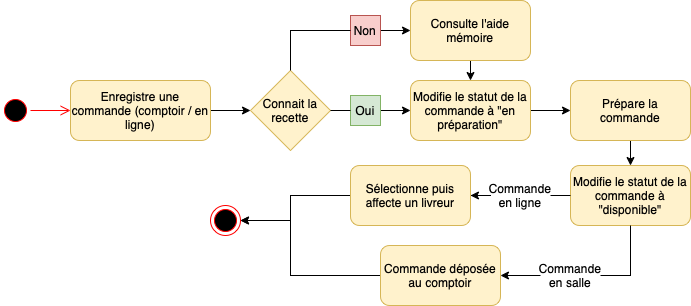

The diagram above was exported from draw.io. Its source (the exported page's mxGraphModel, read from the mxfile embedded in the PNG):
<mxGraphModel dx="946" dy="575" grid="1" gridSize="10" guides="1" tooltips="1" connect="1" arrows="1" fold="1" page="1" pageScale="1" pageWidth="1169" pageHeight="827" math="0" shadow="0">
  <root>
    <mxCell id="0" />
    <mxCell id="1" parent="0" />
    <mxCell id="1ZSeiq-UBw7kwvWrbGbz-1" value="" style="ellipse;html=1;shape=startState;fillColor=#000000;strokeColor=#ff0000;" vertex="1" parent="1">
      <mxGeometry x="70" y="260" width="30" height="30" as="geometry" />
    </mxCell>
    <mxCell id="1ZSeiq-UBw7kwvWrbGbz-2" value="" style="edgeStyle=orthogonalEdgeStyle;html=1;verticalAlign=bottom;endArrow=open;endSize=8;strokeColor=#ff0000;rounded=0;entryX=0;entryY=0.5;entryDx=0;entryDy=0;" edge="1" source="1ZSeiq-UBw7kwvWrbGbz-1" parent="1" target="1ZSeiq-UBw7kwvWrbGbz-3">
      <mxGeometry relative="1" as="geometry">
        <mxPoint x="190" y="275" as="targetPoint" />
      </mxGeometry>
    </mxCell>
    <mxCell id="1ZSeiq-UBw7kwvWrbGbz-18" style="edgeStyle=orthogonalEdgeStyle;rounded=0;orthogonalLoop=1;jettySize=auto;html=1;exitX=1;exitY=0.5;exitDx=0;exitDy=0;entryX=0;entryY=0.5;entryDx=0;entryDy=0;endArrow=classic;endFill=1;" edge="1" parent="1" source="1ZSeiq-UBw7kwvWrbGbz-3" target="1ZSeiq-UBw7kwvWrbGbz-17">
      <mxGeometry relative="1" as="geometry" />
    </mxCell>
    <mxCell id="1ZSeiq-UBw7kwvWrbGbz-3" value="Enregistre une commande (comptoir / en ligne)" style="rounded=1;whiteSpace=wrap;html=1;fillColor=#fff2cc;strokeColor=#d6b656;" vertex="1" parent="1">
      <mxGeometry x="140" y="245" width="140" height="60" as="geometry" />
    </mxCell>
    <mxCell id="1ZSeiq-UBw7kwvWrbGbz-21" style="edgeStyle=orthogonalEdgeStyle;rounded=0;orthogonalLoop=1;jettySize=auto;html=1;exitX=1;exitY=0.5;exitDx=0;exitDy=0;entryX=0;entryY=0.5;entryDx=0;entryDy=0;endArrow=classic;endFill=1;startArrow=none;" edge="1" parent="1" source="1ZSeiq-UBw7kwvWrbGbz-26" target="1ZSeiq-UBw7kwvWrbGbz-19">
      <mxGeometry relative="1" as="geometry" />
    </mxCell>
    <mxCell id="1ZSeiq-UBw7kwvWrbGbz-23" style="edgeStyle=orthogonalEdgeStyle;rounded=0;orthogonalLoop=1;jettySize=auto;html=1;exitX=1;exitY=0.5;exitDx=0;exitDy=0;entryX=0;entryY=0.5;entryDx=0;entryDy=0;endArrow=classic;endFill=1;startArrow=none;" edge="1" parent="1" source="1ZSeiq-UBw7kwvWrbGbz-24" target="1ZSeiq-UBw7kwvWrbGbz-20">
      <mxGeometry relative="1" as="geometry" />
    </mxCell>
    <mxCell id="1ZSeiq-UBw7kwvWrbGbz-17" value="Connait la recette" style="rhombus;whiteSpace=wrap;html=1;fillColor=#fff2cc;strokeColor=#d6b656;" vertex="1" parent="1">
      <mxGeometry x="320" y="235" width="80" height="80" as="geometry" />
    </mxCell>
    <mxCell id="1ZSeiq-UBw7kwvWrbGbz-22" style="edgeStyle=orthogonalEdgeStyle;rounded=0;orthogonalLoop=1;jettySize=auto;html=1;exitX=0.5;exitY=1;exitDx=0;exitDy=0;entryX=0.5;entryY=0;entryDx=0;entryDy=0;endArrow=classic;endFill=1;" edge="1" parent="1" source="1ZSeiq-UBw7kwvWrbGbz-19" target="1ZSeiq-UBw7kwvWrbGbz-20">
      <mxGeometry relative="1" as="geometry" />
    </mxCell>
    <mxCell id="1ZSeiq-UBw7kwvWrbGbz-19" value="Consulte l'aide mémoire" style="rounded=1;whiteSpace=wrap;html=1;fillColor=#fff2cc;strokeColor=#d6b656;" vertex="1" parent="1">
      <mxGeometry x="480" y="165" width="120" height="60" as="geometry" />
    </mxCell>
    <mxCell id="1ZSeiq-UBw7kwvWrbGbz-33" style="edgeStyle=orthogonalEdgeStyle;rounded=0;orthogonalLoop=1;jettySize=auto;html=1;exitX=1;exitY=0.5;exitDx=0;exitDy=0;entryX=0;entryY=0.5;entryDx=0;entryDy=0;endArrow=classic;endFill=1;" edge="1" parent="1" source="1ZSeiq-UBw7kwvWrbGbz-20" target="1ZSeiq-UBw7kwvWrbGbz-32">
      <mxGeometry relative="1" as="geometry" />
    </mxCell>
    <mxCell id="1ZSeiq-UBw7kwvWrbGbz-20" value="Modifie le statut de la commande à &quot;en préparation&quot;" style="rounded=1;whiteSpace=wrap;html=1;fillColor=#fff2cc;strokeColor=#d6b656;" vertex="1" parent="1">
      <mxGeometry x="480" y="245" width="120" height="60" as="geometry" />
    </mxCell>
    <mxCell id="1ZSeiq-UBw7kwvWrbGbz-24" value="Oui" style="text;html=1;strokeColor=#82b366;fillColor=#d5e8d4;align=center;verticalAlign=middle;whiteSpace=wrap;rounded=0;" vertex="1" parent="1">
      <mxGeometry x="420" y="260" width="30" height="30" as="geometry" />
    </mxCell>
    <mxCell id="1ZSeiq-UBw7kwvWrbGbz-25" value="" style="edgeStyle=orthogonalEdgeStyle;rounded=0;orthogonalLoop=1;jettySize=auto;html=1;exitX=1;exitY=0.5;exitDx=0;exitDy=0;entryX=0;entryY=0.5;entryDx=0;entryDy=0;endArrow=none;endFill=1;" edge="1" parent="1" source="1ZSeiq-UBw7kwvWrbGbz-17" target="1ZSeiq-UBw7kwvWrbGbz-24">
      <mxGeometry relative="1" as="geometry">
        <mxPoint x="400" y="275" as="sourcePoint" />
        <mxPoint x="480" y="275" as="targetPoint" />
      </mxGeometry>
    </mxCell>
    <mxCell id="1ZSeiq-UBw7kwvWrbGbz-26" value="Non" style="text;html=1;strokeColor=#b85450;fillColor=#f8cecc;align=center;verticalAlign=middle;whiteSpace=wrap;rounded=0;" vertex="1" parent="1">
      <mxGeometry x="420" y="180" width="30" height="30" as="geometry" />
    </mxCell>
    <mxCell id="1ZSeiq-UBw7kwvWrbGbz-27" value="" style="edgeStyle=orthogonalEdgeStyle;rounded=0;orthogonalLoop=1;jettySize=auto;html=1;exitX=0.5;exitY=0;exitDx=0;exitDy=0;entryX=0;entryY=0.5;entryDx=0;entryDy=0;endArrow=none;endFill=1;" edge="1" parent="1" source="1ZSeiq-UBw7kwvWrbGbz-17" target="1ZSeiq-UBw7kwvWrbGbz-26">
      <mxGeometry relative="1" as="geometry">
        <mxPoint x="360" y="235" as="sourcePoint" />
        <mxPoint x="480" y="170" as="targetPoint" />
      </mxGeometry>
    </mxCell>
    <mxCell id="1ZSeiq-UBw7kwvWrbGbz-36" value="" style="edgeStyle=orthogonalEdgeStyle;rounded=0;orthogonalLoop=1;jettySize=auto;html=1;endArrow=classic;endFill=1;entryX=1;entryY=0.5;entryDx=0;entryDy=0;startArrow=none;" edge="1" parent="1" source="1ZSeiq-UBw7kwvWrbGbz-39" target="1ZSeiq-UBw7kwvWrbGbz-30">
      <mxGeometry relative="1" as="geometry">
        <mxPoint x="560" y="360" as="targetPoint" />
      </mxGeometry>
    </mxCell>
    <mxCell id="1ZSeiq-UBw7kwvWrbGbz-38" value="" style="edgeStyle=orthogonalEdgeStyle;rounded=0;orthogonalLoop=1;jettySize=auto;html=1;endArrow=classic;endFill=1;entryX=1;entryY=0.5;entryDx=0;entryDy=0;exitX=0;exitY=0.5;exitDx=0;exitDy=0;startArrow=none;" edge="1" parent="1" source="1ZSeiq-UBw7kwvWrbGbz-41" target="1ZSeiq-UBw7kwvWrbGbz-37">
      <mxGeometry relative="1" as="geometry" />
    </mxCell>
    <mxCell id="1ZSeiq-UBw7kwvWrbGbz-28" value="Modifie le statut de la commande à &quot;disponible&quot;" style="rounded=1;whiteSpace=wrap;html=1;fillColor=#fff2cc;strokeColor=#d6b656;" vertex="1" parent="1">
      <mxGeometry x="640" y="330" width="120" height="60" as="geometry" />
    </mxCell>
    <mxCell id="1ZSeiq-UBw7kwvWrbGbz-45" style="edgeStyle=orthogonalEdgeStyle;rounded=0;orthogonalLoop=1;jettySize=auto;html=1;exitX=0;exitY=0.5;exitDx=0;exitDy=0;endArrow=classic;endFill=1;entryX=1;entryY=0.5;entryDx=0;entryDy=0;" edge="1" parent="1" source="1ZSeiq-UBw7kwvWrbGbz-30" target="1ZSeiq-UBw7kwvWrbGbz-43">
      <mxGeometry relative="1" as="geometry">
        <mxPoint x="320" y="400" as="targetPoint" />
        <Array as="points">
          <mxPoint x="360" y="360" />
          <mxPoint x="360" y="385" />
        </Array>
      </mxGeometry>
    </mxCell>
    <mxCell id="1ZSeiq-UBw7kwvWrbGbz-30" value="Sélectionne puis affecte un livreur" style="rounded=1;whiteSpace=wrap;html=1;fillColor=#fff2cc;strokeColor=#d6b656;" vertex="1" parent="1">
      <mxGeometry x="420" y="330" width="120" height="60" as="geometry" />
    </mxCell>
    <mxCell id="1ZSeiq-UBw7kwvWrbGbz-34" style="edgeStyle=orthogonalEdgeStyle;rounded=0;orthogonalLoop=1;jettySize=auto;html=1;exitX=0.5;exitY=1;exitDx=0;exitDy=0;entryX=0.5;entryY=0;entryDx=0;entryDy=0;endArrow=classic;endFill=1;" edge="1" parent="1" source="1ZSeiq-UBw7kwvWrbGbz-32" target="1ZSeiq-UBw7kwvWrbGbz-28">
      <mxGeometry relative="1" as="geometry" />
    </mxCell>
    <mxCell id="1ZSeiq-UBw7kwvWrbGbz-32" value="Prépare la commande" style="rounded=1;whiteSpace=wrap;html=1;fillColor=#fff2cc;strokeColor=#d6b656;" vertex="1" parent="1">
      <mxGeometry x="640" y="245" width="120" height="60" as="geometry" />
    </mxCell>
    <mxCell id="1ZSeiq-UBw7kwvWrbGbz-44" style="edgeStyle=orthogonalEdgeStyle;rounded=0;orthogonalLoop=1;jettySize=auto;html=1;exitX=0;exitY=0.5;exitDx=0;exitDy=0;endArrow=classic;endFill=1;entryX=1;entryY=0.5;entryDx=0;entryDy=0;" edge="1" parent="1" source="1ZSeiq-UBw7kwvWrbGbz-37" target="1ZSeiq-UBw7kwvWrbGbz-43">
      <mxGeometry relative="1" as="geometry">
        <Array as="points">
          <mxPoint x="360" y="440" />
          <mxPoint x="360" y="385" />
        </Array>
      </mxGeometry>
    </mxCell>
    <mxCell id="1ZSeiq-UBw7kwvWrbGbz-37" value="Commande déposée au comptoir" style="whiteSpace=wrap;html=1;rounded=1;strokeColor=#d6b656;fillColor=#fff2cc;" vertex="1" parent="1">
      <mxGeometry x="450" y="410" width="120" height="60" as="geometry" />
    </mxCell>
    <mxCell id="1ZSeiq-UBw7kwvWrbGbz-39" value="Commande&lt;br&gt;en ligne" style="text;html=1;strokeColor=none;fillColor=none;align=center;verticalAlign=middle;whiteSpace=wrap;rounded=0;" vertex="1" parent="1">
      <mxGeometry x="560" y="345" width="60" height="30" as="geometry" />
    </mxCell>
    <mxCell id="1ZSeiq-UBw7kwvWrbGbz-40" value="" style="edgeStyle=orthogonalEdgeStyle;rounded=0;orthogonalLoop=1;jettySize=auto;html=1;endArrow=none;endFill=1;entryX=1;entryY=0.5;entryDx=0;entryDy=0;exitX=0;exitY=0.5;exitDx=0;exitDy=0;" edge="1" parent="1" source="1ZSeiq-UBw7kwvWrbGbz-28" target="1ZSeiq-UBw7kwvWrbGbz-39">
      <mxGeometry relative="1" as="geometry">
        <mxPoint x="640" y="360" as="sourcePoint" />
        <mxPoint x="550" y="360" as="targetPoint" />
      </mxGeometry>
    </mxCell>
    <mxCell id="1ZSeiq-UBw7kwvWrbGbz-41" value="Commande&lt;br&gt;en salle" style="text;html=1;strokeColor=none;fillColor=none;align=center;verticalAlign=middle;whiteSpace=wrap;rounded=0;" vertex="1" parent="1">
      <mxGeometry x="610" y="425" width="60" height="30" as="geometry" />
    </mxCell>
    <mxCell id="1ZSeiq-UBw7kwvWrbGbz-42" value="" style="edgeStyle=orthogonalEdgeStyle;rounded=0;orthogonalLoop=1;jettySize=auto;html=1;endArrow=none;endFill=1;entryX=1;entryY=0.5;entryDx=0;entryDy=0;exitX=0.5;exitY=1;exitDx=0;exitDy=0;" edge="1" parent="1" source="1ZSeiq-UBw7kwvWrbGbz-28" target="1ZSeiq-UBw7kwvWrbGbz-41">
      <mxGeometry relative="1" as="geometry">
        <mxPoint x="700" y="390" as="sourcePoint" />
        <mxPoint x="540" y="440" as="targetPoint" />
      </mxGeometry>
    </mxCell>
    <mxCell id="1ZSeiq-UBw7kwvWrbGbz-43" value="" style="ellipse;html=1;shape=endState;fillColor=#000000;strokeColor=#ff0000;" vertex="1" parent="1">
      <mxGeometry x="280" y="370" width="30" height="30" as="geometry" />
    </mxCell>
  </root>
</mxGraphModel>